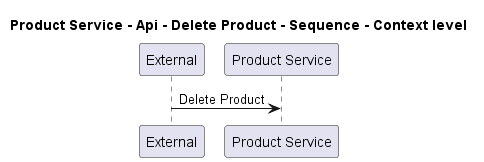

The diagram above was rendered by PlantUML. Its source (embedded in the PNG):
@startuml
!pragma layout smetana

title Product Service - Api - Delete Product - Sequence - Context level

participant "External" as C4InterFlow.SoftwareSystems.ExternalSystem
participant "Product Service" as ECommercePlatform.SoftwareSystems.ProductService

C4InterFlow.SoftwareSystems.ExternalSystem -> ECommercePlatform.SoftwareSystems.ProductService : Delete Product


@enduml